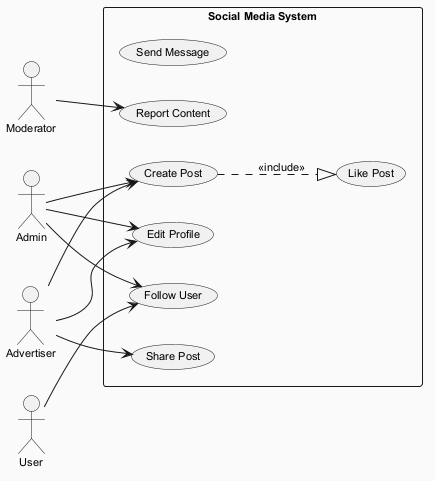

The diagram above was rendered by PlantUML. Its source (embedded in the PNG):
@startuml
skinparam backgroundColor #FAFAFA
skinparam classBackgroundColor #FFF3E0
skinparam classBorderColor #E65100
skinparam defaultFontSize 11
left to right direction
actor "Moderator" as Moderator
actor "Admin" as Admin
actor "Advertiser" as Advertiser
actor "User" as User
rectangle "Social Media System" {
  usecase "Send Message" as UC_SendMessage
  usecase "Report Content" as UC_ReportContent
  usecase "Follow User" as UC_FollowUser
  usecase "Share Post" as UC_SharePost
  usecase "Create Post" as UC_CreatePost
  usecase "Edit Profile" as UC_EditProfile
  usecase "Like Post" as UC_LikePost
}
Moderator --> UC_ReportContent
Admin --> UC_EditProfile
Admin --> UC_CreatePost
Admin --> UC_FollowUser
Advertiser --> UC_EditProfile
Advertiser --> UC_CreatePost
Advertiser --> UC_SharePost
User --> UC_FollowUser
UC_CreatePost ..|> UC_LikePost : <<include>>
@enduml